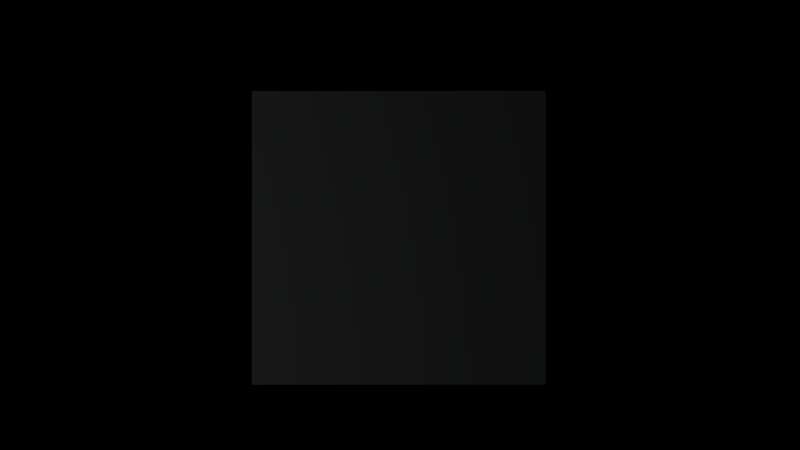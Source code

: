 # Source: pixel_scale.blend  (saved by Blender 2.72.0; exported with 4.5.12 LTS)
import bpy
from mathutils import Matrix  # noqa: F401  (used for matrix-valued properties, if any)

bpy.ops.wm.read_factory_settings(use_empty=True)
scene = bpy.context.scene
scene.name = 'Game'

# ---- collections
col_collection_1 = bpy.data.collections.new('Collection 1'); scene.collection.children.link(col_collection_1)
col_collection_2 = bpy.data.collections.new('Collection 2'); scene.collection.children.link(col_collection_2)
col_collection_2.hide_render = True
col_collection_2.hide_viewport = True

# ---- materials (node trees are filled in below, after node groups)
mat_material = bpy.data.materials.new('Material')
mat_material.alpha_threshold = 0.0
mat_material.use_transparent_shadow = False
mat_material.preview_render_type = 'CUBE'
mat_material.diffuse_color = (0.4977, 0.5138, 0.5322, 1.0)
mat_material.roughness = 0.5
mat_material.line_color = (0.0, 0.0, 0.0, 1.0)
mat_gris10 = bpy.data.materials.new('gris10')
mat_gris10.alpha_threshold = 0.0
mat_gris10.use_transparent_shadow = False
mat_gris10.diffuse_color = (0.0, 0.0, 0.0, 1.0)
mat_gris10.roughness = 0.5
mat_gris9 = bpy.data.materials.new('gris9')
mat_gris9.alpha_threshold = 0.0
mat_gris9.use_transparent_shadow = False
mat_gris9.diffuse_color = (0.01076, 0.01076, 0.01076, 1.0)
mat_gris9.roughness = 0.5
mat_gris8 = bpy.data.materials.new('gris8')
mat_gris8.alpha_threshold = 0.0
mat_gris8.use_transparent_shadow = False
mat_gris8.diffuse_color = (0.01729, 0.01729, 0.01729, 1.0)
mat_gris8.roughness = 0.5
mat_gris7 = bpy.data.materials.new('gris7')
mat_gris7.alpha_threshold = 0.0
mat_gris7.use_transparent_shadow = False
mat_gris7.diffuse_color = (0.03801, 0.03801, 0.03801, 1.0)
mat_gris7.roughness = 0.5
mat_gris6 = bpy.data.materials.new('gris6')
mat_gris6.alpha_threshold = 0.0
mat_gris6.use_transparent_shadow = False
mat_gris6.diffuse_color = (0.04, 0.04, 0.04, 1.0)
mat_gris6.roughness = 0.5
mat_gris5 = bpy.data.materials.new('gris5')
mat_gris5.alpha_threshold = 0.0
mat_gris5.use_transparent_shadow = False
mat_gris5.diffuse_color = (0.1256, 0.1256, 0.1256, 1.0)
mat_gris5.roughness = 0.5
mat_gris4 = bpy.data.materials.new('gris4')
mat_gris4.alpha_threshold = 0.0
mat_gris4.use_transparent_shadow = False
mat_gris4.diffuse_color = (0.214, 0.214, 0.214, 1.0)
mat_gris4.roughness = 0.5
mat_gris3 = bpy.data.materials.new('gris3')
mat_gris3.alpha_threshold = 0.0
mat_gris3.use_transparent_shadow = False
mat_gris3.diffuse_color = (0.3449, 0.3449, 0.3449, 1.0)
mat_gris3.roughness = 0.5
mat_gris2 = bpy.data.materials.new('gris2')
mat_gris2.alpha_threshold = 0.0
mat_gris2.use_transparent_shadow = False
mat_gris2.diffuse_color = (0.5135, 0.5135, 0.5135, 1.0)
mat_gris2.roughness = 0.5
mat_gris1 = bpy.data.materials.new('gris1')
mat_gris1.alpha_threshold = 0.0
mat_gris1.use_transparent_shadow = False
mat_gris1.diffuse_color = (0.6688, 0.6688, 0.6688, 1.0)
mat_gris1.roughness = 0.5
mat_gris0 = bpy.data.materials.new('gris0')
mat_gris0.alpha_threshold = 0.0
mat_gris0.use_transparent_shadow = False
mat_gris0.diffuse_color = (1.0, 1.0, 1.0, 1.0)
mat_gris0.roughness = 0.5

# ---- material node trees

# ---- world
world_world = bpy.data.worlds.new('World'); scene.world = world_world
world_world.color = (0.0, 0.0, 0.0)
world_world.use_sun_shadow = False
world_world.sun_shadow_jitter_overblur = 0.0
world_world.cycles.sampling_method = 'MANUAL'
world_world.cycles.sample_map_resolution = 256

# ---- cameras
cam_camera_001 = bpy.data.cameras.new('Camera.001')
cam_camera_001.type = 'ORTHO'
cam_camera_001.clip_end = 100.0
cam_camera_001.lens = 35.0
cam_camera_001.sensor_width = 32.0
cam_camera_001.sensor_height = 18.0
cam_camera_001.ortho_scale = 6.2
cam_camera_001.display_size = 2.0
cam_camera_001.dof.focus_distance = 0.0
cam_camera_001.dof.aperture_fstop = 128.0

# ---- lights
light_point = bpy.data.lights.new('Point', 'POINT')
light_point.transmission_factor = 0.0
light_point.energy = 100.0
light_point.shadow_buffer_clip_start = 0.5
light_point.shadow_soft_size = 0.1
light_point.shadow_maximum_resolution = 0.006
light_point.use_absolute_resolution = True
light_point.cycles.use_multiple_importance_sampling = False

# ---- meshes
me_cube = bpy.data.meshes.new('Cube')
me_cube.from_pydata([(1.13, 1.138, 1.138), (1.13, 1.138, -1.138), (-1.147, 1.138, -1.138), (-1.147, 1.138, 1.138), (1.13, -1.138, 1.138), (1.13, -1.138, -1.138), (-1.147, -1.138, -1.138), (-1.147, -1.138, 1.138)], [], [(0, 1, 2, 3), (4, 7, 6, 5), (0, 4, 5, 1), (1, 5, 6, 2), (2, 6, 7, 3), (4, 0, 3, 7)])
_uv = me_cube.uv_layers.new(name='UVMap')
_uv.uv.foreach_set('vector', [0.5692, 0.06915, 0.5692, -1.069, -0.5692, -1.069, -0.5692, 0.06915, 0.9999, 0.9999, 0.0001004, 0.9999, 9.998e-05, 0.0001006, 0.9999, 9.998e-05, 0.06915, 0.06915, -1.069, 0.06915, -1.069, -1.069, 0.06915, -1.069, 0.5692, 0.06915, 0.5692, -1.069, -0.5692, -1.069, -0.5692, 0.06915, 0.06915, 0.9308, -1.069, 0.9308, -1.069, 2.069, 0.06915, 2.069, 0.5692, 0.9308, 0.5692, 2.069, -0.5692, 2.069, -0.5692, 0.9308])
me_cube.materials.append(mat_material)
me_cube.use_remesh_preserve_volume = False
me_cube.use_remesh_preserve_attributes = False
me_cube.use_mirror_vertex_groups = False
me_cube.update()
me_plane_010 = bpy.data.meshes.new('Plane.010')
me_plane_010.from_pydata([(-0.5, -2.98e-08, 0.5), (0.5, -2.98e-08, 0.5), (-0.5, 2.98e-08, -0.5), (0.5, 2.98e-08, -0.5)], [], [(0, 2, 3, 1)])
me_plane_010.materials.append(mat_gris10)
me_plane_010.use_remesh_preserve_volume = False
me_plane_010.use_remesh_preserve_attributes = False
me_plane_010.use_mirror_vertex_groups = False
me_plane_010.update()
me_plane_009 = bpy.data.meshes.new('Plane.009')
me_plane_009.from_pydata([(-0.5, -2.98e-08, 0.5), (0.5, -2.98e-08, 0.5), (-0.5, 2.98e-08, -0.5), (0.5, 2.98e-08, -0.5)], [], [(0, 2, 3, 1)])
me_plane_009.materials.append(mat_gris9)
me_plane_009.use_remesh_preserve_volume = False
me_plane_009.use_remesh_preserve_attributes = False
me_plane_009.use_mirror_vertex_groups = False
me_plane_009.update()
me_plane_008 = bpy.data.meshes.new('Plane.008')
me_plane_008.from_pydata([(-0.024, -1.431e-09, 0.024), (0.024, -1.431e-09, 0.024), (-0.024, 1.431e-09, -0.024), (0.024, 1.431e-09, -0.024)], [], [(0, 2, 3, 1)])
me_plane_008.materials.append(mat_gris8)
me_plane_008.use_remesh_preserve_volume = False
me_plane_008.use_remesh_preserve_attributes = False
me_plane_008.use_mirror_vertex_groups = False
me_plane_008.update()
me_plane_007 = bpy.data.meshes.new('Plane.007')
me_plane_007.from_pydata([(-0.024, -1.431e-09, 0.024), (0.024, -1.431e-09, 0.024), (-0.024, 1.431e-09, -0.024), (0.024, 1.431e-09, -0.024)], [], [(0, 2, 3, 1)])
me_plane_007.materials.append(mat_gris7)
me_plane_007.use_remesh_preserve_volume = False
me_plane_007.use_remesh_preserve_attributes = False
me_plane_007.use_mirror_vertex_groups = False
me_plane_007.update()
me_plane_006 = bpy.data.meshes.new('Plane.006')
me_plane_006.from_pydata([(-0.024, -1.431e-09, 0.024), (0.024, -1.431e-09, 0.024), (-0.024, 1.431e-09, -0.024), (0.024, 1.431e-09, -0.024)], [], [(0, 2, 3, 1)])
me_plane_006.materials.append(mat_gris6)
me_plane_006.use_remesh_preserve_volume = False
me_plane_006.use_remesh_preserve_attributes = False
me_plane_006.use_mirror_vertex_groups = False
me_plane_006.update()
me_plane_005 = bpy.data.meshes.new('Plane.005')
me_plane_005.from_pydata([(-0.024, -1.431e-09, 0.024), (0.024, -1.431e-09, 0.024), (-0.024, 1.431e-09, -0.024), (0.024, 1.431e-09, -0.024)], [], [(0, 2, 3, 1)])
me_plane_005.materials.append(mat_gris5)
me_plane_005.use_remesh_preserve_volume = False
me_plane_005.use_remesh_preserve_attributes = False
me_plane_005.use_mirror_vertex_groups = False
me_plane_005.update()
me_plane_004 = bpy.data.meshes.new('Plane.004')
me_plane_004.from_pydata([(-0.024, -1.431e-09, 0.024), (0.024, -1.431e-09, 0.024), (-0.024, 1.431e-09, -0.024), (0.024, 1.431e-09, -0.024)], [], [(0, 2, 3, 1)])
me_plane_004.materials.append(mat_gris4)
me_plane_004.use_remesh_preserve_volume = False
me_plane_004.use_remesh_preserve_attributes = False
me_plane_004.use_mirror_vertex_groups = False
me_plane_004.update()
me_plane_003 = bpy.data.meshes.new('Plane.003')
me_plane_003.from_pydata([(-0.024, -1.431e-09, 0.024), (0.024, -1.431e-09, 0.024), (-0.024, 1.431e-09, -0.024), (0.024, 1.431e-09, -0.024)], [], [(0, 2, 3, 1)])
me_plane_003.materials.append(mat_gris3)
me_plane_003.use_remesh_preserve_volume = False
me_plane_003.use_remesh_preserve_attributes = False
me_plane_003.use_mirror_vertex_groups = False
me_plane_003.update()
me_plane_002 = bpy.data.meshes.new('Plane.002')
me_plane_002.from_pydata([(-0.024, -1.431e-09, 0.024), (0.024, -1.431e-09, 0.024), (-0.024, 1.431e-09, -0.024), (0.024, 1.431e-09, -0.024)], [], [(0, 2, 3, 1)])
me_plane_002.materials.append(mat_gris2)
me_plane_002.use_remesh_preserve_volume = False
me_plane_002.use_remesh_preserve_attributes = False
me_plane_002.use_mirror_vertex_groups = False
me_plane_002.update()
me_plane_001 = bpy.data.meshes.new('Plane.001')
me_plane_001.from_pydata([(-0.024, -1.431e-09, 0.024), (0.024, -1.431e-09, 0.024), (-0.024, 1.431e-09, -0.024), (0.024, 1.431e-09, -0.024)], [], [(0, 2, 3, 1)])
me_plane_001.materials.append(mat_gris1)
me_plane_001.use_remesh_preserve_volume = False
me_plane_001.use_remesh_preserve_attributes = False
me_plane_001.use_mirror_vertex_groups = False
me_plane_001.update()
me_plane = bpy.data.meshes.new('Plane')
me_plane.from_pydata([(-0.024, -1.431e-09, 0.024), (0.024, -1.431e-09, 0.024), (-0.024, 1.431e-09, -0.024), (0.024, 1.431e-09, -0.024)], [], [(0, 2, 3, 1)])
me_plane.materials.append(mat_gris0)
me_plane.use_remesh_preserve_volume = False
me_plane.use_remesh_preserve_attributes = False
me_plane.use_mirror_vertex_groups = False
me_plane.update()

# ---- objects
ob_point = bpy.data.objects.new('Point', light_point)
ob_cube = bpy.data.objects.new('Cube', me_cube)
ob_empty = bpy.data.objects.new('Empty', None)
ob_game_camera = bpy.data.objects.new('Game Camera', cam_camera_001)
ob_gris10 = bpy.data.objects.new('gris10', me_plane_010)
ob_gris9 = bpy.data.objects.new('gris9', me_plane_009)
ob_gris8 = bpy.data.objects.new('gris8', me_plane_008)
ob_gris7 = bpy.data.objects.new('gris7', me_plane_007)
ob_gris6 = bpy.data.objects.new('gris6', me_plane_006)
ob_gris5 = bpy.data.objects.new('gris5', me_plane_005)
ob_gris4 = bpy.data.objects.new('gris4', me_plane_004)
ob_gris3 = bpy.data.objects.new('gris3', me_plane_003)
ob_gris2 = bpy.data.objects.new('gris2', me_plane_002)
ob_gris1 = bpy.data.objects.new('gris1', me_plane_001)
ob_gris0 = bpy.data.objects.new('gris0', me_plane)

# ---- transforms, parenting, visibility, modifiers, constraints
ob_point.location = (-3.533, -5.954, 0.1723)
ob_point.lineart.crease_threshold = 0.0
ob_cube.location = (4.999, 0.0, 1.6)
ob_cube.lock_rotations_4d = False
ob_cube.empty_display_type = 'ARROWS'
ob_cube.display_type = 'WIRE'
ob_cube.lineart.crease_threshold = 0.0
ob_empty.location = (0.0, 0.0, 0.0)
ob_empty.empty_display_type = 'ARROWS'
ob_empty.empty_image_offset = (0.0, 0.0)
ob_empty.lineart.crease_threshold = 0.0
ob_game_camera.location = (5.0, -12.0, 1.697)
ob_game_camera.rotation_euler = (1.571, -0.0, 0.0)
ob_game_camera.lineart.crease_threshold = 0.0
ob_gris10.location = (1.028, 0.0, 0.0)
ob_gris10.scale = (0.048, 0.048, 0.048)
ob_gris10.lineart.crease_threshold = 0.0
ob_gris9.location = (0.9138, 0.0, 0.0)
ob_gris9.scale = (0.048, 0.048, 0.048)
ob_gris9.lineart.crease_threshold = 0.0
ob_gris8.location = (0.7964, 0.0, 0.0)
ob_gris8.lineart.crease_threshold = 0.0
ob_gris7.location = (6.1, 0.0, 0.0)
ob_gris7.lineart.crease_threshold = 0.0
ob_gris6.location = (0.6742, 0.0, 0.0)
ob_gris6.lineart.crease_threshold = 0.0
ob_gris5.location = (0.5417, 0.0, 0.0)
ob_gris5.lineart.crease_threshold = 0.0
ob_gris4.location = (0.4092, 0.0, 0.0)
ob_gris4.lineart.crease_threshold = 0.0
ob_gris3.location = (0.3096, 0.0, 0.0)
ob_gris3.lineart.crease_threshold = 0.0
ob_gris2.location = (0.1991, 0.0, 0.0)
ob_gris2.lineart.crease_threshold = 0.0
ob_gris1.location = (0.09955, 0.0, 0.0)
ob_gris1.lineart.crease_threshold = 0.0
ob_gris0.location = (0.0, 0.0, 0.0)
ob_gris0.lineart.crease_threshold = 0.0

# ---- collection membership
col_collection_1.objects.link(ob_point)
col_collection_1.objects.link(ob_cube)
col_collection_1.objects.link(ob_empty)
col_collection_1.objects.link(ob_game_camera)
col_collection_2.objects.link(ob_gris10)
col_collection_2.objects.link(ob_gris9)
col_collection_2.objects.link(ob_gris8)
col_collection_2.objects.link(ob_gris7)
col_collection_2.objects.link(ob_gris6)
col_collection_2.objects.link(ob_gris5)
col_collection_2.objects.link(ob_gris4)
col_collection_2.objects.link(ob_gris3)
col_collection_2.objects.link(ob_gris2)
col_collection_2.objects.link(ob_gris1)
col_collection_2.objects.link(ob_gris0)

# ---- scene / render settings (as saved in the file)
scene.camera = ob_game_camera
scene.frame_start = 1; scene.frame_end = 250; scene.frame_set(1)
scene.render.engine = 'BLENDER_EEVEE_NEXT'
scene.render.image_settings.exr_codec = 'NONE'
scene.render.resolution_x = 1280
scene.render.resolution_y = 720
scene.render.resolution_percentage = 50
scene.render.dither_intensity = 0.0
scene.cycles.use_denoising = False
scene.cycles.samples = 10
scene.cycles.sampling_pattern = 'TABULATED_SOBOL'
scene.cycles.light_sampling_threshold = 0.0
scene.cycles.use_adaptive_sampling = False
scene.cycles.use_light_tree = False
scene.cycles.blur_glossy = 0.0
scene.cycles.pixel_filter_type = 'GAUSSIAN'
scene.cycles.sample_clamp_indirect = 0.0
scene.view_settings.view_transform = 'Standard'
bpy.context.view_layer.update()
